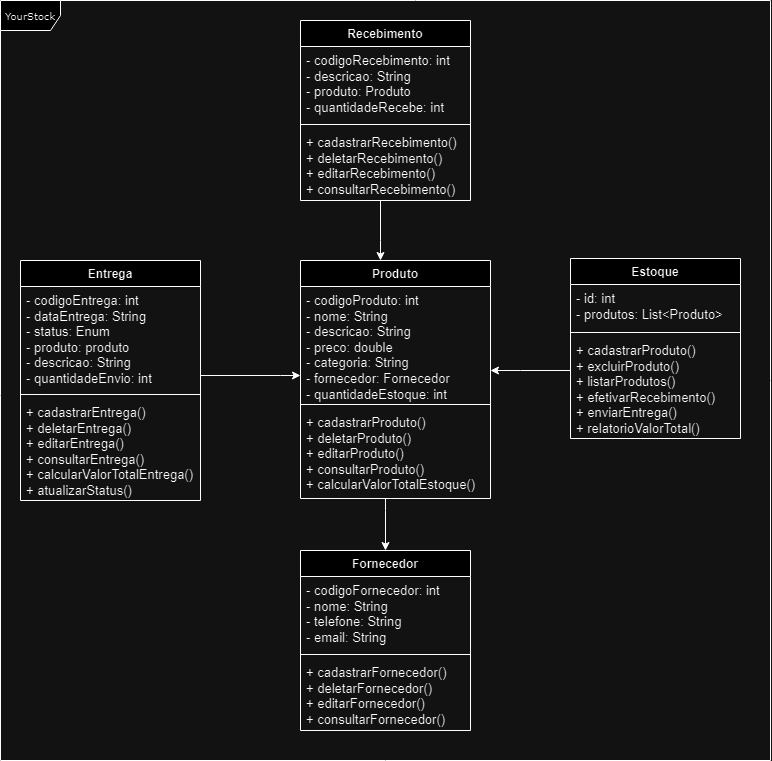

The diagram above was exported from draw.io. Its source (the exported page's mxGraphModel, read from the mxfile embedded in the PNG):
<mxGraphModel dx="2045" dy="620" grid="1" gridSize="10" guides="1" tooltips="1" connect="1" arrows="1" fold="1" page="1" pageScale="1" pageWidth="850" pageHeight="1100" background="none" math="0" shadow="0">
  <root>
    <mxCell id="0" />
    <mxCell id="1" parent="0" />
    <mxCell id="17acba5748e5396b-1" value="YourStock" style="shape=umlFrame;whiteSpace=wrap;html=1;rounded=0;shadow=0;comic=0;labelBackgroundColor=none;strokeWidth=1;fontFamily=Verdana;fontSize=10;align=center;" parent="1" vertex="1">
      <mxGeometry x="-180" y="30" width="770" height="760" as="geometry" />
    </mxCell>
    <mxCell id="sACU5E6hKB6bxlYvMqkq-30" style="edgeStyle=orthogonalEdgeStyle;rounded=0;orthogonalLoop=1;jettySize=auto;html=1;entryX=0.5;entryY=0;entryDx=0;entryDy=0;" edge="1" parent="1" source="sACU5E6hKB6bxlYvMqkq-4" target="sACU5E6hKB6bxlYvMqkq-14">
      <mxGeometry relative="1" as="geometry">
        <Array as="points">
          <mxPoint x="205" y="540" />
          <mxPoint x="205" y="540" />
        </Array>
      </mxGeometry>
    </mxCell>
    <mxCell id="sACU5E6hKB6bxlYvMqkq-4" value="Produto" style="swimlane;fontStyle=1;align=center;verticalAlign=top;childLayout=stackLayout;horizontal=1;startSize=26;horizontalStack=0;resizeParent=1;resizeParentMax=0;resizeLast=0;collapsible=1;marginBottom=0;whiteSpace=wrap;html=1;movable=1;resizable=1;rotatable=1;deletable=1;editable=1;locked=0;connectable=1;fontSize=12;" vertex="1" parent="1">
      <mxGeometry x="120" y="290" width="190" height="238" as="geometry" />
    </mxCell>
    <mxCell id="sACU5E6hKB6bxlYvMqkq-5" value="&lt;div&gt;- codigoProduto: int&lt;/div&gt;&lt;div&gt;- nome: String&lt;/div&gt;&lt;div&gt;- descricao: String&lt;/div&gt;&lt;div&gt;- preco: double&lt;/div&gt;&lt;div&gt;- categoria: String&lt;/div&gt;&lt;div&gt;- fornecedor: Fornecedor&lt;/div&gt;&lt;div&gt;- quantidadeEstoque: int&lt;/div&gt;" style="text;strokeColor=none;fillColor=none;align=left;verticalAlign=top;spacingLeft=4;spacingRight=4;overflow=hidden;rotatable=0;points=[[0,0.5],[1,0.5]];portConstraint=eastwest;whiteSpace=wrap;html=1;fontSize=13;" vertex="1" parent="sACU5E6hKB6bxlYvMqkq-4">
      <mxGeometry y="26" width="190" height="114" as="geometry" />
    </mxCell>
    <mxCell id="sACU5E6hKB6bxlYvMqkq-6" value="" style="line;strokeWidth=1;fillColor=none;align=left;verticalAlign=middle;spacingTop=-1;spacingLeft=3;spacingRight=3;rotatable=0;labelPosition=right;points=[];portConstraint=eastwest;strokeColor=inherit;" vertex="1" parent="sACU5E6hKB6bxlYvMqkq-4">
      <mxGeometry y="140" width="190" height="8" as="geometry" />
    </mxCell>
    <mxCell id="sACU5E6hKB6bxlYvMqkq-7" value="+ cadastrarProduto()&lt;div&gt;+ deletarProduto()&lt;/div&gt;&lt;div&gt;+ editarProduto()&lt;/div&gt;&lt;div&gt;+ consultarProduto()&lt;/div&gt;&lt;div&gt;+ calcularValorTotalEstoque()&lt;/div&gt;" style="text;strokeColor=none;fillColor=none;align=left;verticalAlign=top;spacingLeft=4;spacingRight=4;overflow=hidden;rotatable=0;points=[[0,0.5],[1,0.5]];portConstraint=eastwest;whiteSpace=wrap;html=1;fontSize=13;" vertex="1" parent="sACU5E6hKB6bxlYvMqkq-4">
      <mxGeometry y="148" width="190" height="90" as="geometry" />
    </mxCell>
    <mxCell id="sACU5E6hKB6bxlYvMqkq-27" style="edgeStyle=orthogonalEdgeStyle;rounded=0;orthogonalLoop=1;jettySize=auto;html=1;" edge="1" parent="1" source="sACU5E6hKB6bxlYvMqkq-10" target="sACU5E6hKB6bxlYvMqkq-4">
      <mxGeometry relative="1" as="geometry">
        <Array as="points">
          <mxPoint x="200" y="270" />
          <mxPoint x="200" y="270" />
        </Array>
      </mxGeometry>
    </mxCell>
    <mxCell id="sACU5E6hKB6bxlYvMqkq-10" value="Recebimento" style="swimlane;fontStyle=1;align=center;verticalAlign=top;childLayout=stackLayout;horizontal=1;startSize=26;horizontalStack=0;resizeParent=1;resizeParentMax=0;resizeLast=0;collapsible=1;marginBottom=0;whiteSpace=wrap;html=1;movable=1;resizable=1;rotatable=1;deletable=1;editable=1;locked=0;connectable=1;fontSize=12;" vertex="1" parent="1">
      <mxGeometry x="120" y="50" width="170" height="180" as="geometry" />
    </mxCell>
    <mxCell id="sACU5E6hKB6bxlYvMqkq-11" value="&lt;div&gt;- codigoRecebimento: int&lt;/div&gt;&lt;div&gt;- descricao: String&lt;/div&gt;&lt;div&gt;- produto: Produto&lt;/div&gt;&lt;div&gt;- quantidadeRecebe: int&lt;/div&gt;" style="text;strokeColor=none;fillColor=none;align=left;verticalAlign=top;spacingLeft=4;spacingRight=4;overflow=hidden;rotatable=0;points=[[0,0.5],[1,0.5]];portConstraint=eastwest;whiteSpace=wrap;html=1;fontSize=13;" vertex="1" parent="sACU5E6hKB6bxlYvMqkq-10">
      <mxGeometry y="26" width="170" height="74" as="geometry" />
    </mxCell>
    <mxCell id="sACU5E6hKB6bxlYvMqkq-12" value="" style="line;strokeWidth=1;fillColor=none;align=left;verticalAlign=middle;spacingTop=-1;spacingLeft=3;spacingRight=3;rotatable=0;labelPosition=right;points=[];portConstraint=eastwest;strokeColor=inherit;" vertex="1" parent="sACU5E6hKB6bxlYvMqkq-10">
      <mxGeometry y="100" width="170" height="8" as="geometry" />
    </mxCell>
    <mxCell id="sACU5E6hKB6bxlYvMqkq-13" value="+ cadastrarRecebimento()&lt;div&gt;+ deletarRecebimento()&lt;/div&gt;&lt;div&gt;+ editarRecebimento()&lt;/div&gt;&lt;div&gt;+ consultarRecebimento()&lt;/div&gt;" style="text;strokeColor=none;fillColor=none;align=left;verticalAlign=top;spacingLeft=4;spacingRight=4;overflow=hidden;rotatable=0;points=[[0,0.5],[1,0.5]];portConstraint=eastwest;whiteSpace=wrap;html=1;fontSize=13;" vertex="1" parent="sACU5E6hKB6bxlYvMqkq-10">
      <mxGeometry y="108" width="170" height="72" as="geometry" />
    </mxCell>
    <mxCell id="sACU5E6hKB6bxlYvMqkq-14" value="Fornecedor" style="swimlane;fontStyle=1;align=center;verticalAlign=top;childLayout=stackLayout;horizontal=1;startSize=26;horizontalStack=0;resizeParent=1;resizeParentMax=0;resizeLast=0;collapsible=1;marginBottom=0;whiteSpace=wrap;html=1;movable=1;resizable=1;rotatable=1;deletable=1;editable=1;locked=0;connectable=1;fontSize=12;" vertex="1" parent="1">
      <mxGeometry x="120" y="580" width="170" height="180" as="geometry" />
    </mxCell>
    <mxCell id="sACU5E6hKB6bxlYvMqkq-15" value="&lt;div&gt;- codigoFornecedor: int&lt;/div&gt;&lt;div&gt;- nome: String&lt;/div&gt;&lt;div&gt;- telefone: String&lt;/div&gt;&lt;div&gt;- email: String&lt;/div&gt;" style="text;strokeColor=none;fillColor=none;align=left;verticalAlign=top;spacingLeft=4;spacingRight=4;overflow=hidden;rotatable=0;points=[[0,0.5],[1,0.5]];portConstraint=eastwest;whiteSpace=wrap;html=1;fontSize=13;" vertex="1" parent="sACU5E6hKB6bxlYvMqkq-14">
      <mxGeometry y="26" width="170" height="74" as="geometry" />
    </mxCell>
    <mxCell id="sACU5E6hKB6bxlYvMqkq-16" value="" style="line;strokeWidth=1;fillColor=none;align=left;verticalAlign=middle;spacingTop=-1;spacingLeft=3;spacingRight=3;rotatable=0;labelPosition=right;points=[];portConstraint=eastwest;strokeColor=inherit;" vertex="1" parent="sACU5E6hKB6bxlYvMqkq-14">
      <mxGeometry y="100" width="170" height="8" as="geometry" />
    </mxCell>
    <mxCell id="sACU5E6hKB6bxlYvMqkq-17" value="+ cadastrarFornecedor()&lt;div&gt;+ deletarFornecedor()&lt;/div&gt;&lt;div&gt;+ editarFornecedor()&lt;/div&gt;&lt;div&gt;+ consultarFornecedor()&lt;/div&gt;" style="text;strokeColor=none;fillColor=none;align=left;verticalAlign=top;spacingLeft=4;spacingRight=4;overflow=hidden;rotatable=0;points=[[0,0.5],[1,0.5]];portConstraint=eastwest;whiteSpace=wrap;html=1;fontSize=13;" vertex="1" parent="sACU5E6hKB6bxlYvMqkq-14">
      <mxGeometry y="108" width="170" height="72" as="geometry" />
    </mxCell>
    <mxCell id="sACU5E6hKB6bxlYvMqkq-28" style="edgeStyle=orthogonalEdgeStyle;rounded=0;orthogonalLoop=1;jettySize=auto;html=1;" edge="1" parent="1" source="sACU5E6hKB6bxlYvMqkq-18" target="sACU5E6hKB6bxlYvMqkq-5">
      <mxGeometry relative="1" as="geometry">
        <Array as="points">
          <mxPoint x="100" y="405" />
          <mxPoint x="100" y="405" />
        </Array>
      </mxGeometry>
    </mxCell>
    <mxCell id="sACU5E6hKB6bxlYvMqkq-18" value="Entrega" style="swimlane;fontStyle=1;align=center;verticalAlign=top;childLayout=stackLayout;horizontal=1;startSize=26;horizontalStack=0;resizeParent=1;resizeParentMax=0;resizeLast=0;collapsible=1;marginBottom=0;whiteSpace=wrap;html=1;movable=1;resizable=1;rotatable=1;deletable=1;editable=1;locked=0;connectable=1;fontSize=12;" vertex="1" parent="1">
      <mxGeometry x="-160" y="290" width="180" height="240" as="geometry" />
    </mxCell>
    <mxCell id="sACU5E6hKB6bxlYvMqkq-19" value="&lt;div&gt;- codigoEntrega: int&lt;/div&gt;&lt;div&gt;- dataEntrega: String&lt;/div&gt;&lt;div&gt;- status: Enum&lt;/div&gt;&lt;div&gt;- produto: produto&lt;/div&gt;&lt;div&gt;- descricao: String&lt;/div&gt;&lt;div&gt;- quantidadeEnvio: int&lt;/div&gt;" style="text;strokeColor=none;fillColor=none;align=left;verticalAlign=top;spacingLeft=4;spacingRight=4;overflow=hidden;rotatable=1;points=[[0,0.5],[1,0.5]];portConstraint=eastwest;whiteSpace=wrap;html=1;movable=1;resizable=1;deletable=1;editable=1;locked=0;connectable=1;fontSize=13;" vertex="1" parent="sACU5E6hKB6bxlYvMqkq-18">
      <mxGeometry y="26" width="180" height="104" as="geometry" />
    </mxCell>
    <mxCell id="sACU5E6hKB6bxlYvMqkq-20" value="" style="line;strokeWidth=1;fillColor=none;align=left;verticalAlign=middle;spacingTop=-1;spacingLeft=3;spacingRight=3;rotatable=0;labelPosition=right;points=[];portConstraint=eastwest;strokeColor=inherit;" vertex="1" parent="sACU5E6hKB6bxlYvMqkq-18">
      <mxGeometry y="130" width="180" height="8" as="geometry" />
    </mxCell>
    <mxCell id="sACU5E6hKB6bxlYvMqkq-21" value="+ cadastrarEntrega()&lt;div&gt;+ deletarEntrega()&lt;/div&gt;&lt;div&gt;+ editarEntrega()&lt;/div&gt;&lt;div&gt;+ consultarEntrega()&lt;/div&gt;&lt;div&gt;+ calcularValorTotalEntrega()&lt;/div&gt;&lt;div&gt;+ atualizarStatus()&lt;/div&gt;" style="text;strokeColor=none;fillColor=none;align=left;verticalAlign=top;spacingLeft=4;spacingRight=4;overflow=hidden;rotatable=0;points=[[0,0.5],[1,0.5]];portConstraint=eastwest;whiteSpace=wrap;html=1;fontSize=13;" vertex="1" parent="sACU5E6hKB6bxlYvMqkq-18">
      <mxGeometry y="138" width="180" height="102" as="geometry" />
    </mxCell>
    <mxCell id="sACU5E6hKB6bxlYvMqkq-26" style="edgeStyle=orthogonalEdgeStyle;rounded=0;orthogonalLoop=1;jettySize=auto;html=1;" edge="1" parent="1" source="sACU5E6hKB6bxlYvMqkq-22" target="sACU5E6hKB6bxlYvMqkq-5">
      <mxGeometry relative="1" as="geometry">
        <Array as="points">
          <mxPoint x="340" y="400" />
          <mxPoint x="340" y="400" />
        </Array>
      </mxGeometry>
    </mxCell>
    <mxCell id="sACU5E6hKB6bxlYvMqkq-22" value="Estoque" style="swimlane;fontStyle=1;align=center;verticalAlign=top;childLayout=stackLayout;horizontal=1;startSize=26;horizontalStack=0;resizeParent=1;resizeParentMax=0;resizeLast=0;collapsible=1;marginBottom=0;whiteSpace=wrap;html=1;movable=1;resizable=1;rotatable=1;deletable=1;editable=1;locked=0;connectable=1;fontSize=12;" vertex="1" parent="1">
      <mxGeometry x="390" y="288" width="170" height="180" as="geometry" />
    </mxCell>
    <mxCell id="sACU5E6hKB6bxlYvMqkq-23" value="&lt;div&gt;- id: int&lt;/div&gt;&lt;div&gt;- produtos: List&amp;lt;Produto&amp;gt;&lt;/div&gt;" style="text;strokeColor=none;fillColor=none;align=left;verticalAlign=top;spacingLeft=4;spacingRight=4;overflow=hidden;rotatable=0;points=[[0,0.5],[1,0.5]];portConstraint=eastwest;whiteSpace=wrap;html=1;fontSize=13;" vertex="1" parent="sACU5E6hKB6bxlYvMqkq-22">
      <mxGeometry y="26" width="170" height="44" as="geometry" />
    </mxCell>
    <mxCell id="sACU5E6hKB6bxlYvMqkq-24" value="" style="line;strokeWidth=1;fillColor=none;align=left;verticalAlign=middle;spacingTop=-1;spacingLeft=3;spacingRight=3;rotatable=0;labelPosition=right;points=[];portConstraint=eastwest;strokeColor=inherit;" vertex="1" parent="sACU5E6hKB6bxlYvMqkq-22">
      <mxGeometry y="70" width="170" height="8" as="geometry" />
    </mxCell>
    <mxCell id="sACU5E6hKB6bxlYvMqkq-25" value="+ cadastrarProduto()&lt;div&gt;+ excluirProduto()&lt;/div&gt;&lt;div&gt;+ listar&lt;span style=&quot;background-color: initial;&quot;&gt;Produtos&lt;/span&gt;&lt;span style=&quot;background-color: initial;&quot;&gt;()&lt;/span&gt;&lt;/div&gt;&lt;div&gt;+ efetivarRecebimento()&lt;/div&gt;&lt;div&gt;+ enviarEntrega()&lt;/div&gt;&lt;div&gt;+ relatorioValorTotal()&lt;/div&gt;" style="text;strokeColor=none;fillColor=none;align=left;verticalAlign=top;spacingLeft=4;spacingRight=4;overflow=hidden;rotatable=0;points=[[0,0.5],[1,0.5]];portConstraint=eastwest;whiteSpace=wrap;html=1;fontSize=13;" vertex="1" parent="sACU5E6hKB6bxlYvMqkq-22">
      <mxGeometry y="78" width="170" height="102" as="geometry" />
    </mxCell>
  </root>
</mxGraphModel>